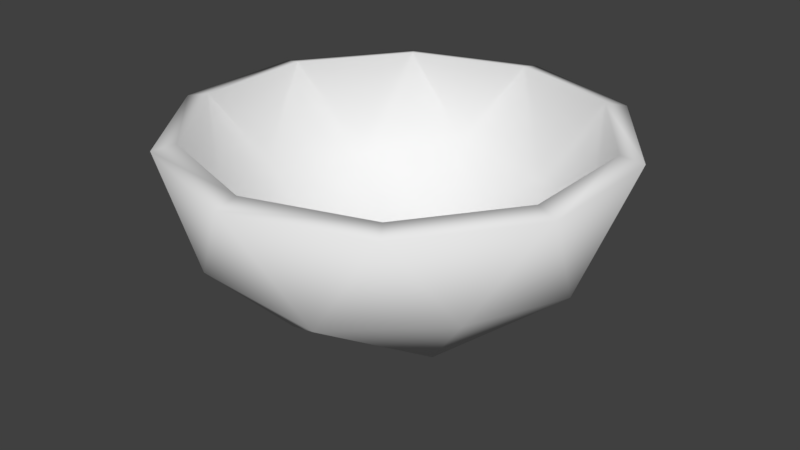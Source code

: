 # Source: bowl_inner.blend  (saved by Blender 2.78.0; exported with 4.5.12 LTS)
import bpy
from mathutils import Matrix  # noqa: F401  (used for matrix-valued properties, if any)

bpy.ops.wm.read_factory_settings(use_empty=True)
scene = bpy.context.scene
scene.name = 'Scene'

# ---- collections
col_collection_1 = bpy.data.collections.new('Collection 1'); scene.collection.children.link(col_collection_1)

# ---- world
world_world = bpy.data.worlds.new('World'); scene.world = world_world
world_world.color = (0.05088, 0.05088, 0.05088)
world_world.use_sun_shadow = False
world_world.sun_shadow_jitter_overblur = 0.0
world_world.cycles.sampling_method = 'MANUAL'

# ---- meshes
me_icosphere = bpy.data.meshes.new('Icosphere')
me_icosphere.from_pydata([(0.0, 0.0, -1.0), (0.7236, -0.5257, -0.4472), (-0.2764, -0.8506, -0.4472), (-0.8944, 0.0, -0.4472), (-0.2764, 0.8506, -0.4472), (0.7236, 0.5257, -0.4472), (-0.1625, -0.5, -0.8507), (0.4253, -0.309, -0.8507), (0.2629, -0.809, -0.5257), (0.8506, 0.0, -0.5257), (0.4253, 0.309, -0.8507), (-0.5257, 0.0, -0.8507), (-0.6882, -0.5, -0.5257), (-0.1625, 0.5, -0.8507), (-0.6882, 0.5, -0.5257), (0.2629, 0.809, -0.5257), (0.9511, -0.309, 0.0), (0.9511, 0.309, 0.0), (0.0, -1.0, 0.0), (0.5878, -0.809, 0.0), (-0.9511, -0.309, 0.0), (-0.5878, -0.809, 0.0), (-0.5878, 0.809, 0.0), (-0.9511, 0.309, 0.0), (0.5878, 0.809, 0.0), (0.0, 1.0, 0.0)], [], [(0, 7, 6), (1, 7, 9), (0, 6, 11), (0, 11, 13), (0, 13, 10), (1, 9, 16), (2, 8, 18), (3, 12, 20), (4, 14, 22), (5, 15, 24), (1, 16, 19), (2, 18, 21), (3, 20, 23), (4, 22, 25), (5, 24, 17), (24, 15, 25), (15, 4, 25), (22, 14, 23), (14, 3, 23), (20, 12, 21), (12, 2, 21), (18, 8, 19), (8, 1, 19), (16, 9, 17), (9, 5, 17), (10, 15, 5), (10, 13, 15), (13, 4, 15), (13, 14, 4), (13, 11, 14), (11, 3, 14), (11, 12, 3), (11, 6, 12), (6, 2, 12), (9, 10, 5), (9, 7, 10), (7, 0, 10), (6, 8, 2), (6, 7, 8), (7, 1, 8)])
me_icosphere.polygons.foreach_set('use_smooth', [True] * 40)
me_icosphere.use_remesh_preserve_volume = False
me_icosphere.use_remesh_preserve_attributes = False
me_icosphere.use_mirror_vertex_groups = False
me_icosphere.update()

# ---- objects
ob_icosphere = bpy.data.objects.new('Icosphere', me_icosphere)

# ---- transforms, parenting, visibility, modifiers, constraints
ob_icosphere.location = (0.04107, 0.007764, 0.04473)
ob_icosphere.scale = (0.9922, 0.9922, 0.9076)
ob_icosphere.lineart.crease_threshold = 0.0
_m = ob_icosphere.modifiers.new('Solidify', 'SOLIDIFY')
_m.thickness = 0.106
_m.nonmanifold_thickness_mode = 'FIXED'
_m.nonmanifold_merge_threshold = 0.0003

# ---- collection membership
col_collection_1.objects.link(ob_icosphere)

# ---- scene / render settings (as saved in the file)
scene.frame_start = 1; scene.frame_end = 250; scene.frame_set(1)
scene.render.engine = 'BLENDER_EEVEE_NEXT'
scene.render.resolution_percentage = 50
scene.render.dither_intensity = 0.0
scene.cycles.use_denoising = False
scene.cycles.samples = 128
scene.cycles.sampling_pattern = 'TABULATED_SOBOL'
scene.cycles.light_sampling_threshold = 0.0
scene.cycles.use_adaptive_sampling = False
scene.cycles.use_light_tree = False
scene.cycles.blur_glossy = 0.0
scene.cycles.sample_clamp_indirect = 0.0
scene.view_settings.view_transform = 'Standard'
bpy.context.view_layer.update()

# ---- added for rendering (the .blend has no active camera and no usable light): camera, sun
cam_auto = bpy.data.cameras.new('AutoCamera')
cam_auto.lens = 50.0
cam_auto.sensor_width = 36.0
cam_auto.clip_end = 1000.0
ob_auto_camera = bpy.data.objects.new('AutoCamera', cam_auto)
scene.collection.objects.link(ob_auto_camera)
ob_auto_camera.location = (2.71676, -3.20307, 1.74215)
ob_auto_camera.rotation_euler = (1.09748, -7.21219e-08, 0.694738)
scene.camera = ob_auto_camera
light_auto_sun = bpy.data.lights.new('AutoSun', 'SUN')
light_auto_sun.energy = 3.0
light_auto_sun.angle = 0.0523599
ob_auto_sun = bpy.data.objects.new('AutoSun', light_auto_sun)
scene.collection.objects.link(ob_auto_sun)
ob_auto_sun.rotation_euler = (0.872665, 0.174533, 0.523599)
bpy.context.view_layer.update()
